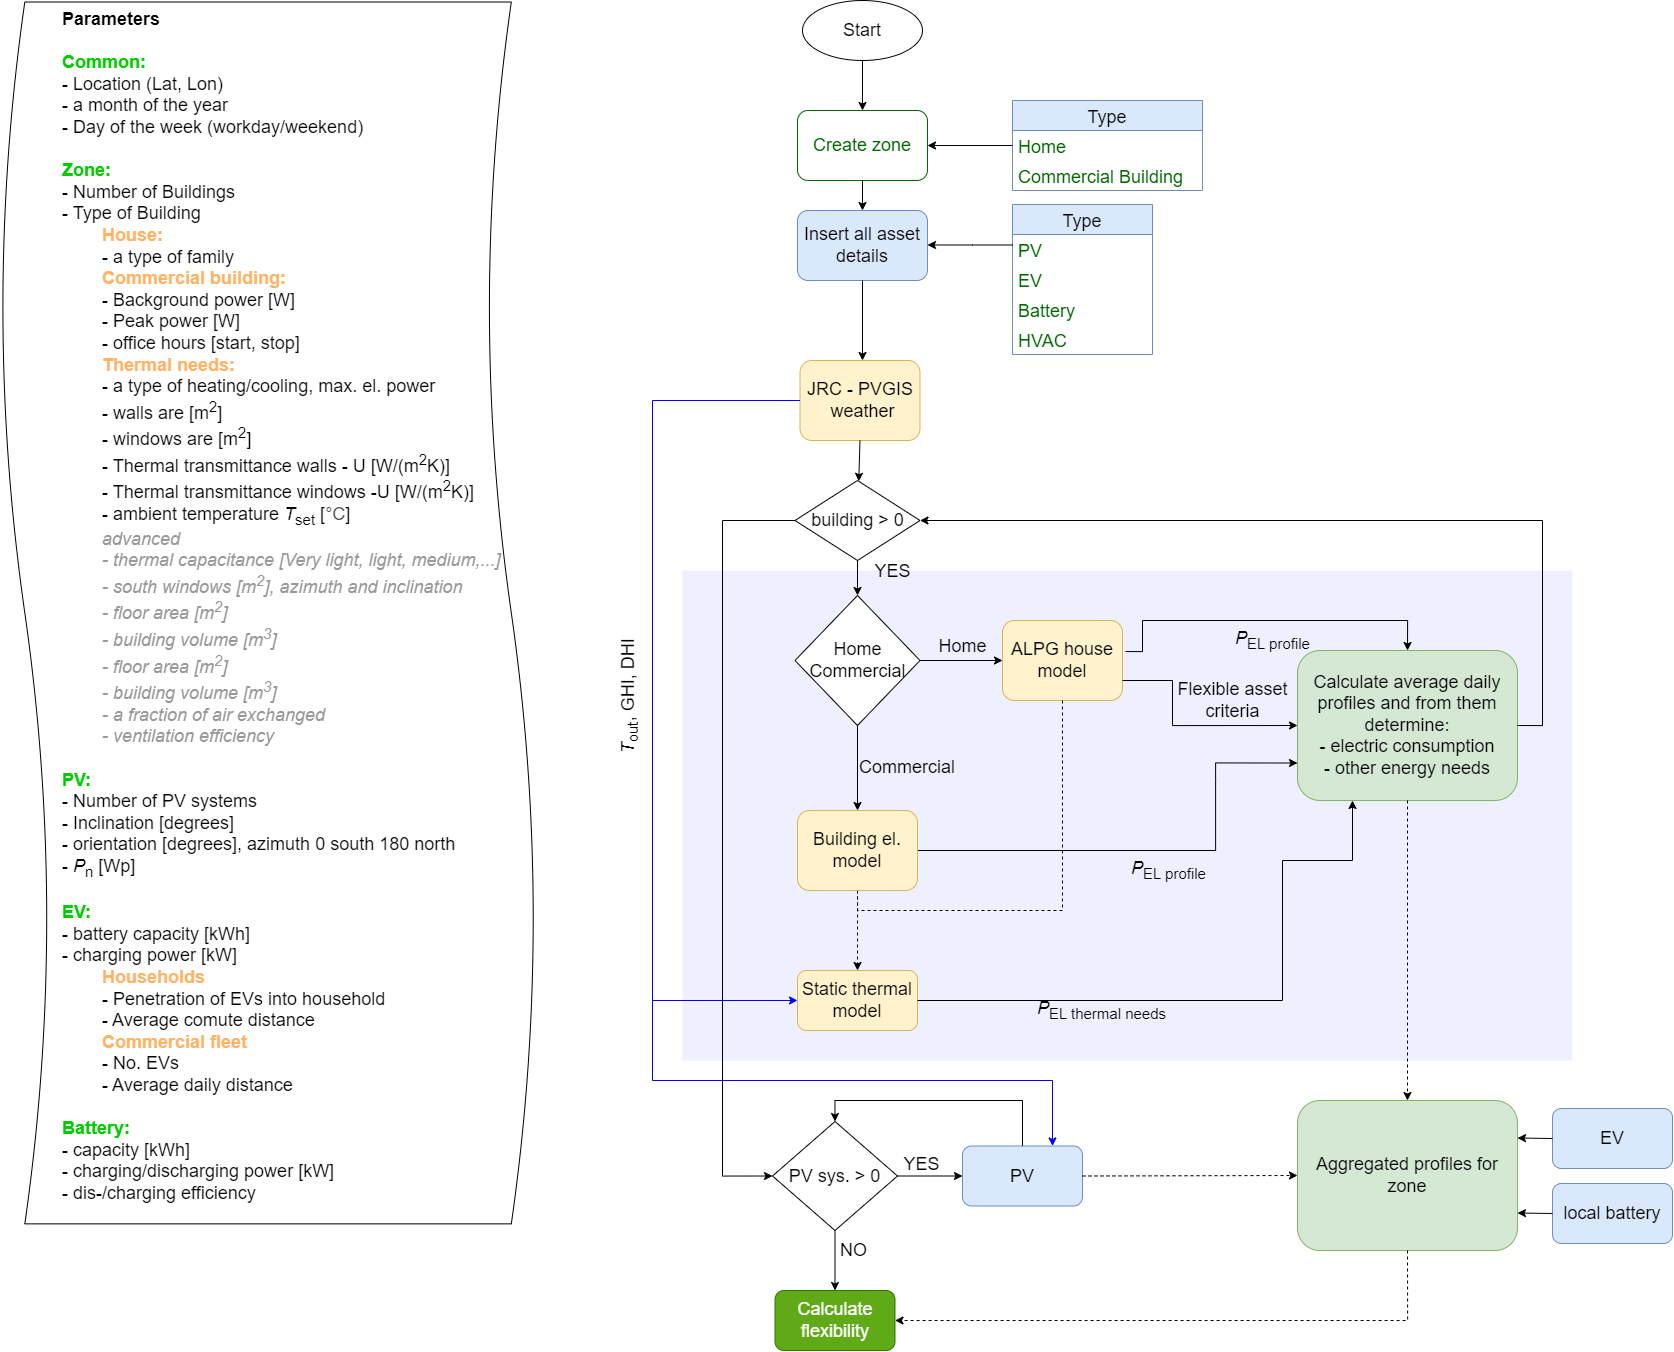

The diagram above was exported from draw.io. Its source (the exported page's mxGraphModel, read from the mxfile embedded in the PNG):
<mxGraphModel dx="1808" dy="725" grid="1" gridSize="10" guides="1" tooltips="1" connect="1" arrows="1" fold="1" page="1" pageScale="1" pageWidth="1169" pageHeight="827" math="0" shadow="0">
  <root>
    <mxCell id="o7ZPmdA4AThAHEd3cokp-0" />
    <mxCell id="o7ZPmdA4AThAHEd3cokp-1" parent="o7ZPmdA4AThAHEd3cokp-0" />
    <mxCell id="o7ZPmdA4AThAHEd3cokp-2" value="Start" style="rounded=0;whiteSpace=wrap;html=1;fontSize=18;fontColor=#006600;strokeColor=#006600;" parent="o7ZPmdA4AThAHEd3cokp-1" vertex="1">
      <mxGeometry x="300" y="100" width="120" height="60" as="geometry" />
    </mxCell>
    <mxCell id="o7ZPmdA4AThAHEd3cokp-3" value="Select Type of user" style="rounded=1;whiteSpace=wrap;html=1;fontSize=18;fontColor=#006600;strokeColor=#006600;" parent="o7ZPmdA4AThAHEd3cokp-1" vertex="1">
      <mxGeometry x="295" y="210" width="130" height="70" as="geometry" />
    </mxCell>
    <mxCell id="o7ZPmdA4AThAHEd3cokp-4" value="Select Flexibile asset under considiration" style="rounded=1;whiteSpace=wrap;html=1;fontSize=18;fontColor=#006600;strokeColor=#006600;" parent="o7ZPmdA4AThAHEd3cokp-1" vertex="1">
      <mxGeometry x="295" y="310" width="130" height="70" as="geometry" />
    </mxCell>
    <mxCell id="o7ZPmdA4AThAHEd3cokp-5" value="Forecasting models w&amp;amp;wo asset (AI)" style="rounded=1;whiteSpace=wrap;html=1;fontSize=18;fontColor=#006600;strokeColor=#006600;" parent="o7ZPmdA4AThAHEd3cokp-1" vertex="1">
      <mxGeometry x="295" y="420" width="130" height="80" as="geometry" />
    </mxCell>
    <mxCell id="o7ZPmdA4AThAHEd3cokp-6" value="Optimizations&lt;br&gt;- self consumption&lt;br&gt;- matching prediction profiles&lt;br&gt;- CO&lt;sub&gt;2&lt;/sub&gt; minimization&lt;br&gt;- Savings" style="rounded=1;whiteSpace=wrap;html=1;fontSize=18;fontColor=#006600;strokeColor=#006600;" parent="o7ZPmdA4AThAHEd3cokp-1" vertex="1">
      <mxGeometry x="250" y="540" width="220" height="150" as="geometry" />
    </mxCell>
    <mxCell id="o7ZPmdA4AThAHEd3cokp-7" value="local battery" style="rounded=1;whiteSpace=wrap;html=1;fontSize=18;fontColor=#006600;strokeColor=#006600;" parent="o7ZPmdA4AThAHEd3cokp-1" vertex="1">
      <mxGeometry x="530" y="540" width="120" height="60" as="geometry" />
    </mxCell>
    <mxCell id="o7ZPmdA4AThAHEd3cokp-8" value="" style="endArrow=classic;html=1;rounded=0;labelBackgroundColor=none;fontSize=18;fontColor=#006600;exitX=0;exitY=0.5;exitDx=0;exitDy=0;entryX=1;entryY=0.5;entryDx=0;entryDy=0;edgeStyle=orthogonalEdgeStyle;" parent="o7ZPmdA4AThAHEd3cokp-1" source="o7ZPmdA4AThAHEd3cokp-7" target="o7ZPmdA4AThAHEd3cokp-6" edge="1">
      <mxGeometry width="50" height="50" relative="1" as="geometry">
        <mxPoint x="420" y="420" as="sourcePoint" />
        <mxPoint x="470" y="370" as="targetPoint" />
      </mxGeometry>
    </mxCell>
    <mxCell id="o7ZPmdA4AThAHEd3cokp-9" value="" style="endArrow=classic;html=1;rounded=0;labelBackgroundColor=none;fontSize=18;fontColor=#006600;exitX=0.5;exitY=1;exitDx=0;exitDy=0;entryX=0.5;entryY=0;entryDx=0;entryDy=0;" parent="o7ZPmdA4AThAHEd3cokp-1" source="o7ZPmdA4AThAHEd3cokp-2" target="o7ZPmdA4AThAHEd3cokp-3" edge="1">
      <mxGeometry width="50" height="50" relative="1" as="geometry">
        <mxPoint x="420" y="420" as="sourcePoint" />
        <mxPoint x="470" y="370" as="targetPoint" />
      </mxGeometry>
    </mxCell>
    <mxCell id="o7ZPmdA4AThAHEd3cokp-10" value="" style="endArrow=classic;html=1;rounded=0;labelBackgroundColor=none;fontSize=18;fontColor=#006600;exitX=0.5;exitY=1;exitDx=0;exitDy=0;entryX=0.5;entryY=0;entryDx=0;entryDy=0;" parent="o7ZPmdA4AThAHEd3cokp-1" source="o7ZPmdA4AThAHEd3cokp-3" target="o7ZPmdA4AThAHEd3cokp-4" edge="1">
      <mxGeometry width="50" height="50" relative="1" as="geometry">
        <mxPoint x="420" y="420" as="sourcePoint" />
        <mxPoint x="470" y="370" as="targetPoint" />
      </mxGeometry>
    </mxCell>
    <mxCell id="o7ZPmdA4AThAHEd3cokp-11" value="" style="endArrow=classic;html=1;rounded=0;labelBackgroundColor=none;fontSize=18;fontColor=#006600;exitX=0.5;exitY=1;exitDx=0;exitDy=0;entryX=0.5;entryY=0;entryDx=0;entryDy=0;" parent="o7ZPmdA4AThAHEd3cokp-1" source="o7ZPmdA4AThAHEd3cokp-4" target="o7ZPmdA4AThAHEd3cokp-5" edge="1">
      <mxGeometry width="50" height="50" relative="1" as="geometry">
        <mxPoint x="420" y="420" as="sourcePoint" />
        <mxPoint x="470" y="370" as="targetPoint" />
      </mxGeometry>
    </mxCell>
    <mxCell id="o7ZPmdA4AThAHEd3cokp-12" value="" style="endArrow=classic;html=1;rounded=0;labelBackgroundColor=none;fontSize=18;fontColor=#006600;exitX=0.5;exitY=1;exitDx=0;exitDy=0;" parent="o7ZPmdA4AThAHEd3cokp-1" source="o7ZPmdA4AThAHEd3cokp-5" target="o7ZPmdA4AThAHEd3cokp-6" edge="1">
      <mxGeometry width="50" height="50" relative="1" as="geometry">
        <mxPoint x="420" y="420" as="sourcePoint" />
        <mxPoint x="470" y="370" as="targetPoint" />
      </mxGeometry>
    </mxCell>
    <mxCell id="o7ZPmdA4AThAHEd3cokp-13" value="Common battery nearby" style="rounded=1;whiteSpace=wrap;html=1;fontSize=18;fontColor=#006600;strokeColor=#006600;" parent="o7ZPmdA4AThAHEd3cokp-1" vertex="1">
      <mxGeometry x="530" y="622" width="120" height="60" as="geometry" />
    </mxCell>
    <mxCell id="o7ZPmdA4AThAHEd3cokp-14" value="Type" style="swimlane;fontStyle=0;childLayout=stackLayout;horizontal=1;startSize=30;horizontalStack=0;resizeParent=1;resizeParentMax=0;resizeLast=0;collapsible=1;marginBottom=0;fontSize=18;fontColor=#006600;strokeColor=#006600;" parent="o7ZPmdA4AThAHEd3cokp-1" vertex="1">
      <mxGeometry x="510" y="170" width="140" height="150" as="geometry" />
    </mxCell>
    <mxCell id="o7ZPmdA4AThAHEd3cokp-15" value="Local" style="text;strokeColor=none;fillColor=none;align=left;verticalAlign=middle;spacingLeft=4;spacingRight=4;overflow=hidden;points=[[0,0.5],[1,0.5]];portConstraint=eastwest;rotatable=0;fontSize=18;fontColor=#006600;" parent="o7ZPmdA4AThAHEd3cokp-14" vertex="1">
      <mxGeometry y="30" width="140" height="30" as="geometry" />
    </mxCell>
    <mxCell id="o7ZPmdA4AThAHEd3cokp-16" value="Virtual" style="text;strokeColor=none;fillColor=none;align=left;verticalAlign=middle;spacingLeft=4;spacingRight=4;overflow=hidden;points=[[0,0.5],[1,0.5]];portConstraint=eastwest;rotatable=0;fontSize=18;fontColor=#006600;" parent="o7ZPmdA4AThAHEd3cokp-14" vertex="1">
      <mxGeometry y="60" width="140" height="30" as="geometry" />
    </mxCell>
    <mxCell id="o7ZPmdA4AThAHEd3cokp-17" value="EV" style="text;strokeColor=none;fillColor=none;align=left;verticalAlign=middle;spacingLeft=4;spacingRight=4;overflow=hidden;points=[[0,0.5],[1,0.5]];portConstraint=eastwest;rotatable=0;fontSize=18;fontColor=#006600;" parent="o7ZPmdA4AThAHEd3cokp-14" vertex="1">
      <mxGeometry y="90" width="140" height="30" as="geometry" />
    </mxCell>
    <mxCell id="o7ZPmdA4AThAHEd3cokp-18" value="..." style="text;strokeColor=none;fillColor=none;align=left;verticalAlign=middle;spacingLeft=4;spacingRight=4;overflow=hidden;points=[[0,0.5],[1,0.5]];portConstraint=eastwest;rotatable=0;fontSize=18;fontColor=#006600;" parent="o7ZPmdA4AThAHEd3cokp-14" vertex="1">
      <mxGeometry y="120" width="140" height="30" as="geometry" />
    </mxCell>
    <mxCell id="o7ZPmdA4AThAHEd3cokp-19" value="" style="endArrow=classic;html=1;rounded=0;labelBackgroundColor=none;fontSize=18;fontColor=#006600;exitX=0;exitY=0.5;exitDx=0;exitDy=0;entryX=1;entryY=0.5;entryDx=0;entryDy=0;" parent="o7ZPmdA4AThAHEd3cokp-1" source="o7ZPmdA4AThAHEd3cokp-16" target="o7ZPmdA4AThAHEd3cokp-3" edge="1">
      <mxGeometry width="50" height="50" relative="1" as="geometry">
        <mxPoint x="420" y="410" as="sourcePoint" />
        <mxPoint x="470" y="360" as="targetPoint" />
      </mxGeometry>
    </mxCell>
    <mxCell id="o7ZPmdA4AThAHEd3cokp-20" value="" style="endArrow=classic;html=1;rounded=0;labelBackgroundColor=none;fontSize=18;fontColor=#006600;exitX=0;exitY=0.5;exitDx=0;exitDy=0;entryX=1;entryY=0.75;entryDx=0;entryDy=0;edgeStyle=orthogonalEdgeStyle;" parent="o7ZPmdA4AThAHEd3cokp-1" source="o7ZPmdA4AThAHEd3cokp-13" target="o7ZPmdA4AThAHEd3cokp-6" edge="1">
      <mxGeometry width="50" height="50" relative="1" as="geometry">
        <mxPoint x="420" y="410" as="sourcePoint" />
        <mxPoint x="470" y="360" as="targetPoint" />
      </mxGeometry>
    </mxCell>
    <mxCell id="o7ZPmdA4AThAHEd3cokp-21" value="Optimization &lt;br&gt;profile&lt;br&gt;achieved?" style="rhombus;whiteSpace=wrap;html=1;fontSize=18;fontColor=#006600;strokeColor=#006600;" parent="o7ZPmdA4AThAHEd3cokp-1" vertex="1">
      <mxGeometry x="275" y="740" width="170" height="160" as="geometry" />
    </mxCell>
    <mxCell id="o7ZPmdA4AThAHEd3cokp-22" value="" style="endArrow=classic;html=1;rounded=0;labelBackgroundColor=none;fontSize=18;fontColor=#006600;exitX=0.5;exitY=1;exitDx=0;exitDy=0;entryX=0.5;entryY=0;entryDx=0;entryDy=0;" parent="o7ZPmdA4AThAHEd3cokp-1" source="o7ZPmdA4AThAHEd3cokp-6" target="o7ZPmdA4AThAHEd3cokp-21" edge="1">
      <mxGeometry width="50" height="50" relative="1" as="geometry">
        <mxPoint x="420" y="740" as="sourcePoint" />
        <mxPoint x="470" y="690" as="targetPoint" />
      </mxGeometry>
    </mxCell>
    <mxCell id="o7ZPmdA4AThAHEd3cokp-23" value="" style="endArrow=classic;html=1;rounded=0;labelBackgroundColor=none;fontSize=18;fontColor=#006600;exitX=0;exitY=0.5;exitDx=0;exitDy=0;edgeStyle=orthogonalEdgeStyle;entryX=0;entryY=0.5;entryDx=0;entryDy=0;" parent="o7ZPmdA4AThAHEd3cokp-1" source="o7ZPmdA4AThAHEd3cokp-21" target="o7ZPmdA4AThAHEd3cokp-2" edge="1">
      <mxGeometry width="50" height="50" relative="1" as="geometry">
        <mxPoint x="420" y="740" as="sourcePoint" />
        <mxPoint x="200" y="320" as="targetPoint" />
        <Array as="points">
          <mxPoint x="180" y="820" />
          <mxPoint x="180" y="130" />
        </Array>
      </mxGeometry>
    </mxCell>
    <mxCell id="o7ZPmdA4AThAHEd3cokp-24" value="Yes" style="text;html=1;strokeColor=none;fillColor=none;align=center;verticalAlign=middle;whiteSpace=wrap;rounded=0;fontSize=18;fontColor=#006600;" parent="o7ZPmdA4AThAHEd3cokp-1" vertex="1">
      <mxGeometry x="215" y="780" width="60" height="30" as="geometry" />
    </mxCell>
    <mxCell id="o7ZPmdA4AThAHEd3cokp-25" value="" style="endArrow=classic;html=1;rounded=0;labelBackgroundColor=none;fontSize=18;fontColor=#006600;entryX=0.5;entryY=1;entryDx=0;entryDy=0;edgeStyle=orthogonalEdgeStyle;exitX=1;exitY=0.5;exitDx=0;exitDy=0;" parent="o7ZPmdA4AThAHEd3cokp-1" source="o7ZPmdA4AThAHEd3cokp-21" target="o7ZPmdA4AThAHEd3cokp-13" edge="1">
      <mxGeometry width="50" height="50" relative="1" as="geometry">
        <mxPoint x="490" y="810" as="sourcePoint" />
        <mxPoint x="470" y="790" as="targetPoint" />
      </mxGeometry>
    </mxCell>
    <mxCell id="o7ZPmdA4AThAHEd3cokp-26" value="No" style="text;strokeColor=none;fillColor=none;align=left;verticalAlign=middle;spacingLeft=4;spacingRight=4;overflow=hidden;points=[[0,0.5],[1,0.5]];portConstraint=eastwest;rotatable=0;fontSize=18;fontColor=#006600;" parent="o7ZPmdA4AThAHEd3cokp-1" vertex="1">
      <mxGeometry x="445" y="790" width="80" height="30" as="geometry" />
    </mxCell>
    <mxCell id="o7ZPmdA4AThAHEd3cokp-27" value="Adjust settings" style="text;html=1;strokeColor=none;fillColor=none;align=center;verticalAlign=middle;whiteSpace=wrap;rounded=0;fontSize=18;fontColor=#006600;" parent="o7ZPmdA4AThAHEd3cokp-1" vertex="1">
      <mxGeometry x="600" y="700" width="60" height="30" as="geometry" />
    </mxCell>
    <mxCell id="o7ZPmdA4AThAHEd3cokp-28" value="" style="endArrow=classic;html=1;rounded=0;labelBackgroundColor=none;fontSize=18;fontColor=#006600;entryX=1;entryY=0.5;entryDx=0;entryDy=0;edgeStyle=orthogonalEdgeStyle;" parent="o7ZPmdA4AThAHEd3cokp-1" target="o7ZPmdA4AThAHEd3cokp-7" edge="1">
      <mxGeometry width="50" height="50" relative="1" as="geometry">
        <mxPoint x="590" y="820" as="sourcePoint" />
        <mxPoint x="470" y="780" as="targetPoint" />
        <Array as="points">
          <mxPoint x="690" y="820" />
          <mxPoint x="690" y="570" />
        </Array>
      </mxGeometry>
    </mxCell>
    <mxCell id="o7ZPmdA4AThAHEd3cokp-29" value="Adjust settings" style="text;html=1;strokeColor=none;fillColor=none;align=center;verticalAlign=middle;whiteSpace=wrap;rounded=0;fontSize=18;fontColor=#006600;" parent="o7ZPmdA4AThAHEd3cokp-1" vertex="1">
      <mxGeometry x="630" y="506" width="60" height="30" as="geometry" />
    </mxCell>
    <mxCell id="o7ZPmdA4AThAHEd3cokp-30" value="User setting" style="rounded=1;whiteSpace=wrap;html=1;fontSize=18;fontColor=#006600;strokeColor=#006600;" parent="o7ZPmdA4AThAHEd3cokp-1" vertex="1">
      <mxGeometry x="530" y="440" width="120" height="60" as="geometry" />
    </mxCell>
    <mxCell id="o7ZPmdA4AThAHEd3cokp-31" value="" style="endArrow=classic;html=1;rounded=0;labelBackgroundColor=none;fontSize=18;fontColor=#006600;exitX=0;exitY=0.5;exitDx=0;exitDy=0;entryX=1;entryY=0.25;entryDx=0;entryDy=0;edgeStyle=orthogonalEdgeStyle;" parent="o7ZPmdA4AThAHEd3cokp-1" source="o7ZPmdA4AThAHEd3cokp-30" target="o7ZPmdA4AThAHEd3cokp-6" edge="1">
      <mxGeometry width="50" height="50" relative="1" as="geometry">
        <mxPoint x="420" y="430" as="sourcePoint" />
        <mxPoint x="470" y="380" as="targetPoint" />
        <Array as="points">
          <mxPoint x="490" y="470" />
          <mxPoint x="490" y="578" />
        </Array>
      </mxGeometry>
    </mxCell>
    <mxCell id="o7ZPmdA4AThAHEd3cokp-32" value="" style="endArrow=classic;html=1;rounded=0;labelBackgroundColor=none;fontSize=18;fontColor=#006600;entryX=1;entryY=0.5;entryDx=0;entryDy=0;edgeStyle=orthogonalEdgeStyle;" parent="o7ZPmdA4AThAHEd3cokp-1" target="o7ZPmdA4AThAHEd3cokp-30" edge="1">
      <mxGeometry width="50" height="50" relative="1" as="geometry">
        <mxPoint x="690" y="570" as="sourcePoint" />
        <mxPoint x="470" y="380" as="targetPoint" />
        <Array as="points">
          <mxPoint x="690" y="470" />
        </Array>
      </mxGeometry>
    </mxCell>
    <mxCell id="-n7zxWVPE1ghJEKYe_Px-0" value="SLP - standard load profile&lt;br style=&quot;font-size: 18px;&quot;&gt;TLP - typical load profile" style="text;html=1;strokeColor=none;fillColor=none;align=center;verticalAlign=middle;whiteSpace=wrap;rounded=0;fontSize=18;" parent="o7ZPmdA4AThAHEd3cokp-1" vertex="1">
      <mxGeometry x="840" y="220" width="270" height="30" as="geometry" />
    </mxCell>
    <mxCell id="-n7zxWVPE1ghJEKYe_Px-1" value="https://github.com/GENETX/alpg" style="text;html=1;strokeColor=none;fillColor=none;align=center;verticalAlign=middle;whiteSpace=wrap;rounded=0;fontSize=18;" parent="o7ZPmdA4AThAHEd3cokp-1" vertex="1">
      <mxGeometry x="880" y="340" width="60" height="30" as="geometry" />
    </mxCell>
  </root>
</mxGraphModel>